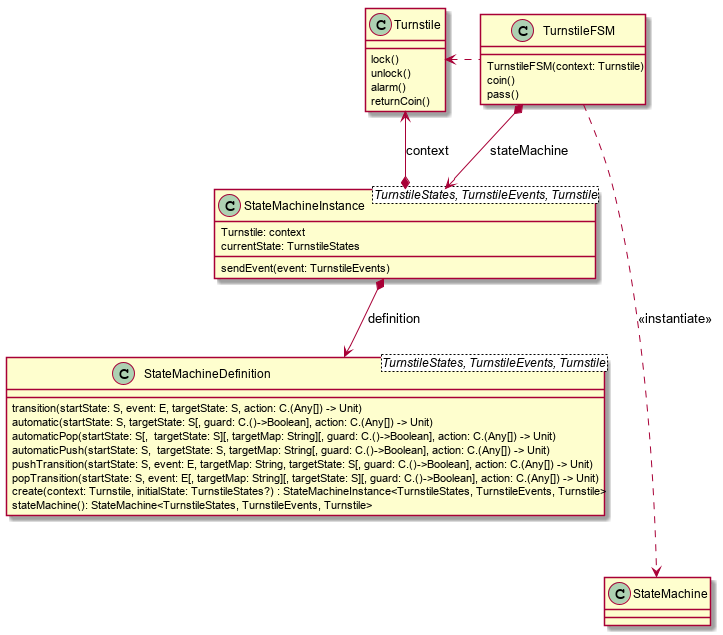

The diagram above was rendered by PlantUML. Its source (embedded in the PNG):
@startuml

class Turnstile {
    lock()
    unlock()
    alarm()
    returnCoin()
}

class TurnstileFSM {
    TurnstileFSM(context: Turnstile)
    coin()
    pass()
}

class StateMachineInstance<TurnstileStates, TurnstileEvents, Turnstile> {
    Turnstile: context
    currentState: TurnstileStates
    sendEvent(event: TurnstileEvents)
}

class StateMachineDefinition<TurnstileStates, TurnstileEvents, Turnstile> {
    transition(startState: S, event: E, targetState: S, action: C.(Any[]) -> Unit)
    automatic(startState: S, targetState: S[, guard: C.()->Boolean], action: C.(Any[]) -> Unit)
    automaticPop(startState: S[,  targetState: S][, targetMap: String][, guard: C.()->Boolean], action: C.(Any[]) -> Unit)
    automaticPush(startState: S,  targetState: S, targetMap: String[, guard: C.()->Boolean], action: C.(Any[]) -> Unit)
    pushTransition(startState: S, event: E, targetMap: String, targetState: S[, guard: C.()->Boolean], action: C.(Any[]) -> Unit)
    popTransition(startState: S, event: E[, targetMap: String][, targetState: S][, guard: C.()->Boolean], action: C.(Any[]) -> Unit)
    create(context: Turnstile, initialState: TurnstileStates?) : StateMachineInstance<TurnstileStates, TurnstileEvents, Turnstile>
    stateMachine(): StateMachine<TurnstileStates, TurnstileEvents, Turnstile>
}


TurnstileFSM *--> StateMachineInstance: stateMachine
StateMachineInstance *--> StateMachineDefinition : definition
StateMachineInstance *-up-> Turnstile : context
TurnstileFSM ...left...> Turnstile
TurnstileFSM ....> StateMachine : <<instantiate>>

@enduml